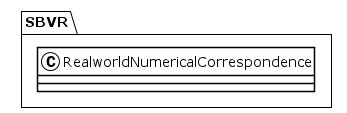

The diagram above was rendered by PlantUML. Its source (embedded in the PNG):
@startuml
!theme plain
package SBVR {
class RealworldNumericalCorrespondence {
}
}
@enduml